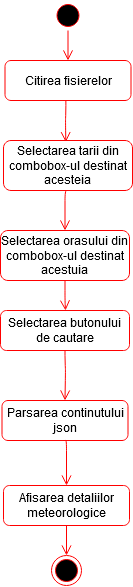

The diagram above was exported from draw.io. Its source (the exported page's mxGraphModel, read from the mxfile embedded in the PNG):
<mxGraphModel dx="723" dy="408" grid="1" gridSize="10" guides="1" tooltips="1" connect="1" arrows="1" fold="1" page="1" pageScale="1" pageWidth="827" pageHeight="1169" math="0" shadow="0">
  <root>
    <mxCell id="0" />
    <mxCell id="1" parent="0" />
    <mxCell id="mgzCJdfNQ-4YdrPSlqw8-5" value="" style="ellipse;html=1;shape=startState;fillColor=#000000;strokeColor=#ff0000;" vertex="1" parent="1">
      <mxGeometry x="403.5" y="50" width="30" height="30" as="geometry" />
    </mxCell>
    <mxCell id="mgzCJdfNQ-4YdrPSlqw8-6" value="" style="edgeStyle=orthogonalEdgeStyle;html=1;verticalAlign=bottom;endArrow=open;endSize=8;strokeColor=#ff0000;labelBackgroundColor=#FFFFFF;entryX=0.5;entryY=0;entryDx=0;entryDy=0;" edge="1" source="mgzCJdfNQ-4YdrPSlqw8-5" parent="1" target="mgzCJdfNQ-4YdrPSlqw8-8">
      <mxGeometry relative="1" as="geometry">
        <mxPoint x="414" y="220" as="targetPoint" />
      </mxGeometry>
    </mxCell>
    <mxCell id="mgzCJdfNQ-4YdrPSlqw8-7" value="" style="ellipse;html=1;shape=endState;fillColor=#000000;strokeColor=#ff0000;" vertex="1" parent="1">
      <mxGeometry x="402" y="605" width="30" height="30" as="geometry" />
    </mxCell>
    <mxCell id="mgzCJdfNQ-4YdrPSlqw8-8" value="Citirea fisierelor" style="rounded=1;whiteSpace=wrap;html=1;strokeColor=#FF0000;" vertex="1" parent="1">
      <mxGeometry x="355.5" y="110" width="126" height="40" as="geometry" />
    </mxCell>
    <mxCell id="mgzCJdfNQ-4YdrPSlqw8-9" value="Afisarea detaliilor meteorologice" style="rounded=1;whiteSpace=wrap;html=1;strokeColor=#FF0000;" vertex="1" parent="1">
      <mxGeometry x="354" y="535" width="126" height="40" as="geometry" />
    </mxCell>
    <mxCell id="mgzCJdfNQ-4YdrPSlqw8-10" value="Selectarea orasului din combobox-ul destinat acestuia" style="rounded=1;whiteSpace=wrap;html=1;strokeColor=#FF0000;" vertex="1" parent="1">
      <mxGeometry x="351" y="280" width="129" height="50" as="geometry" />
    </mxCell>
    <mxCell id="mgzCJdfNQ-4YdrPSlqw8-11" value="Selectarea tarii din combobox-ul destinat acesteia" style="rounded=1;whiteSpace=wrap;html=1;strokeColor=#FF0000;" vertex="1" parent="1">
      <mxGeometry x="354" y="190" width="129" height="50" as="geometry" />
    </mxCell>
    <mxCell id="mgzCJdfNQ-4YdrPSlqw8-14" value="" style="edgeStyle=orthogonalEdgeStyle;html=1;verticalAlign=bottom;endArrow=open;endSize=8;strokeColor=#ff0000;labelBackgroundColor=#FFFFFF;entryX=0.5;entryY=0;entryDx=0;entryDy=0;" edge="1" parent="1" source="mgzCJdfNQ-4YdrPSlqw8-9" target="mgzCJdfNQ-4YdrPSlqw8-7">
      <mxGeometry relative="1" as="geometry">
        <mxPoint x="380" y="605" as="targetPoint" />
        <mxPoint x="414" y="565" as="sourcePoint" />
        <Array as="points" />
      </mxGeometry>
    </mxCell>
    <mxCell id="mgzCJdfNQ-4YdrPSlqw8-17" value="Selectarea butonului de cautare" style="rounded=1;whiteSpace=wrap;html=1;strokeColor=#FF0000;" vertex="1" parent="1">
      <mxGeometry x="351" y="360" width="129" height="40" as="geometry" />
    </mxCell>
    <mxCell id="mgzCJdfNQ-4YdrPSlqw8-19" value="" style="edgeStyle=orthogonalEdgeStyle;html=1;verticalAlign=bottom;endArrow=open;endSize=8;strokeColor=#ff0000;labelBackgroundColor=#FFFFFF;entryX=0.483;entryY=0.033;entryDx=0;entryDy=0;entryPerimeter=0;exitX=0.483;exitY=1;exitDx=0;exitDy=0;exitPerimeter=0;" edge="1" parent="1" source="mgzCJdfNQ-4YdrPSlqw8-8" target="mgzCJdfNQ-4YdrPSlqw8-11">
      <mxGeometry relative="1" as="geometry">
        <mxPoint x="430" y="180" as="targetPoint" />
        <mxPoint x="410" y="160" as="sourcePoint" />
        <Array as="points">
          <mxPoint x="416" y="160" />
          <mxPoint x="416" y="160" />
          <mxPoint x="416" y="170" />
          <mxPoint x="416" y="170" />
        </Array>
      </mxGeometry>
    </mxCell>
    <mxCell id="mgzCJdfNQ-4YdrPSlqw8-21" value="" style="edgeStyle=orthogonalEdgeStyle;html=1;verticalAlign=bottom;endArrow=open;endSize=8;strokeColor=#ff0000;labelBackgroundColor=#FFFFFF;exitX=0.5;exitY=1;exitDx=0;exitDy=0;entryX=0.5;entryY=0;entryDx=0;entryDy=0;" edge="1" parent="1" source="mgzCJdfNQ-4YdrPSlqw8-17" target="mgzCJdfNQ-4YdrPSlqw8-23">
      <mxGeometry relative="1" as="geometry">
        <mxPoint x="330" y="420" as="targetPoint" />
        <mxPoint x="287" y="310" as="sourcePoint" />
        <Array as="points">
          <mxPoint x="416" y="410" />
          <mxPoint x="416" y="410" />
          <mxPoint x="416" y="420" />
          <mxPoint x="416" y="420" />
        </Array>
      </mxGeometry>
    </mxCell>
    <mxCell id="mgzCJdfNQ-4YdrPSlqw8-22" value="" style="edgeStyle=orthogonalEdgeStyle;html=1;verticalAlign=bottom;endArrow=open;endSize=8;strokeColor=#ff0000;labelBackgroundColor=#FFFFFF;entryX=0.5;entryY=0;entryDx=0;entryDy=0;exitX=0.5;exitY=1;exitDx=0;exitDy=0;" edge="1" parent="1" source="mgzCJdfNQ-4YdrPSlqw8-11" target="mgzCJdfNQ-4YdrPSlqw8-10">
      <mxGeometry relative="1" as="geometry">
        <mxPoint x="300" y="335" as="targetPoint" />
        <mxPoint x="300" y="270" as="sourcePoint" />
        <Array as="points">
          <mxPoint x="416" y="240" />
        </Array>
      </mxGeometry>
    </mxCell>
    <mxCell id="mgzCJdfNQ-4YdrPSlqw8-23" value="Parsarea continutului json" style="rounded=1;whiteSpace=wrap;html=1;strokeColor=#FF0000;" vertex="1" parent="1">
      <mxGeometry x="352.5" y="450" width="126" height="40" as="geometry" />
    </mxCell>
    <mxCell id="mgzCJdfNQ-4YdrPSlqw8-24" value="" style="edgeStyle=orthogonalEdgeStyle;html=1;verticalAlign=bottom;endArrow=open;endSize=8;strokeColor=#ff0000;labelBackgroundColor=#FFFFFF;exitX=0.5;exitY=1;exitDx=0;exitDy=0;entryX=0.5;entryY=0;entryDx=0;entryDy=0;" edge="1" parent="1" source="mgzCJdfNQ-4YdrPSlqw8-23" target="mgzCJdfNQ-4YdrPSlqw8-9">
      <mxGeometry relative="1" as="geometry">
        <mxPoint x="320" y="550" as="targetPoint" />
        <mxPoint x="257" y="510" as="sourcePoint" />
        <Array as="points">
          <mxPoint x="417" y="490" />
        </Array>
      </mxGeometry>
    </mxCell>
    <mxCell id="mgzCJdfNQ-4YdrPSlqw8-25" value="" style="edgeStyle=orthogonalEdgeStyle;html=1;verticalAlign=bottom;endArrow=open;endSize=8;strokeColor=#ff0000;labelBackgroundColor=#FFFFFF;exitX=0.5;exitY=1;exitDx=0;exitDy=0;entryX=0.5;entryY=0;entryDx=0;entryDy=0;" edge="1" parent="1" source="mgzCJdfNQ-4YdrPSlqw8-10" target="mgzCJdfNQ-4YdrPSlqw8-17">
      <mxGeometry relative="1" as="geometry">
        <mxPoint x="214" y="420" as="targetPoint" />
        <mxPoint x="351" y="390" as="sourcePoint" />
        <Array as="points">
          <mxPoint x="416" y="350" />
          <mxPoint x="416" y="350" />
          <mxPoint x="416" y="360" />
        </Array>
      </mxGeometry>
    </mxCell>
  </root>
</mxGraphModel>